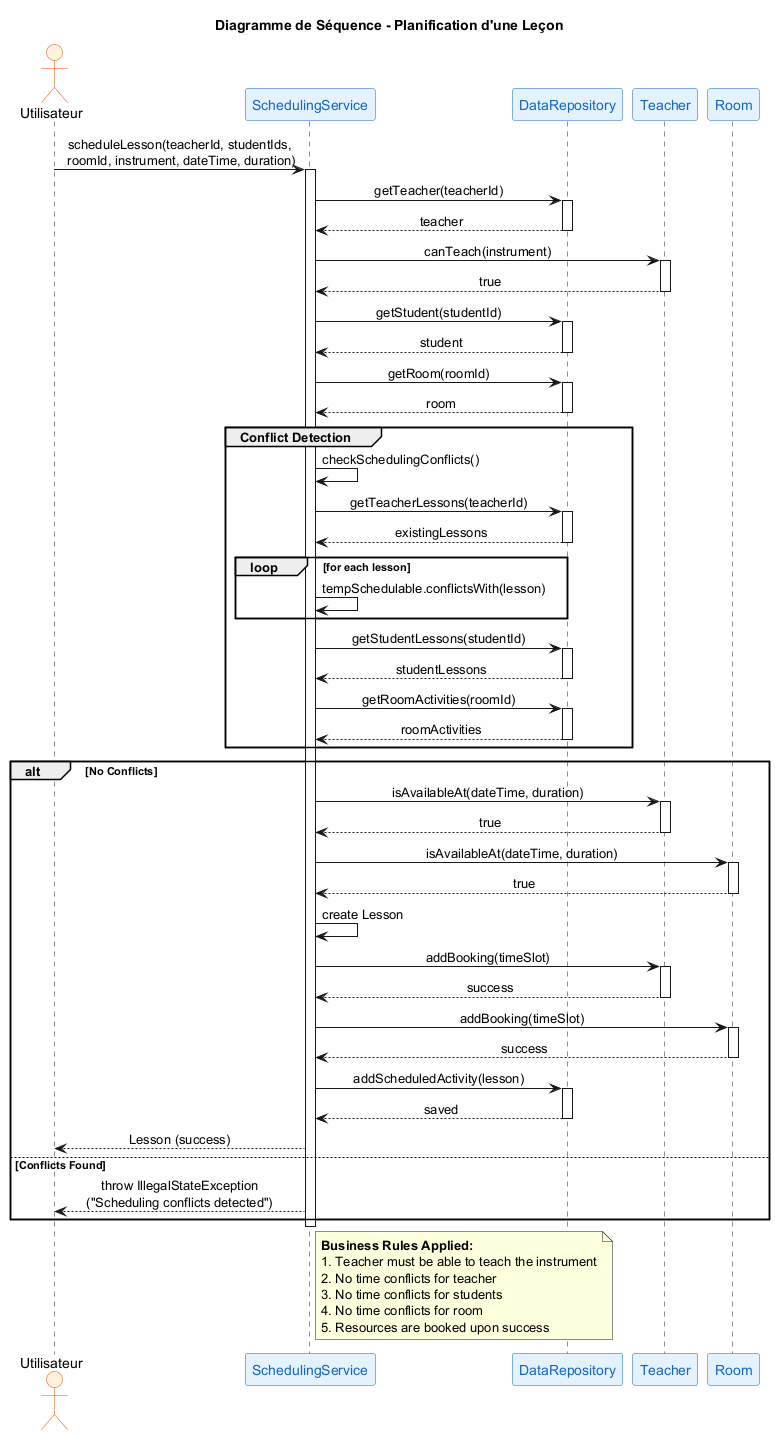

The diagram above was rendered by PlantUML. Its source (embedded in the PNG):
@startuml sequence-schedule-lesson

skinparam backgroundColor #FEFEFE
skinparam shadowing false
skinparam sequenceMessageAlign center

skinparam participant {
    BackgroundColor #E3F2FD
    BorderColor #1565C0
    FontColor #1565C0
}

skinparam actor {
    BackgroundColor #FFF3E0
    BorderColor #E65100
}

title Diagramme de Séquence - Planification d'une Leçon

actor User as "Utilisateur"
participant "SchedulingService" as SS
participant "DataRepository" as DR
participant "Teacher" as T
participant "Room" as R

User -> SS : scheduleLesson(teacherId, studentIds,\n roomId, instrument, dateTime, duration)
activate SS

SS -> DR : getTeacher(teacherId)
activate DR
DR --> SS : teacher
deactivate DR

SS -> T : canTeach(instrument)
activate T
T --> SS : true
deactivate T

SS -> DR : getStudent(studentId)
activate DR
DR --> SS : student
deactivate DR

SS -> DR : getRoom(roomId)
activate DR
DR --> SS : room
deactivate DR

group Conflict Detection
    SS -> SS : checkSchedulingConflicts()
    
    SS -> DR : getTeacherLessons(teacherId)
    activate DR
    DR --> SS : existingLessons
    deactivate DR
    
    loop for each lesson
        SS -> SS : tempSchedulable.conflictsWith(lesson)
    end
    
    SS -> DR : getStudentLessons(studentId)
    activate DR
    DR --> SS : studentLessons
    deactivate DR
    
    SS -> DR : getRoomActivities(roomId)
    activate DR
    DR --> SS : roomActivities
    deactivate DR
end

alt No Conflicts
    SS -> T : isAvailableAt(dateTime, duration)
    activate T
    T --> SS : true
    deactivate T
    
    SS -> R : isAvailableAt(dateTime, duration)
    activate R
    R --> SS : true
    deactivate R
    
    SS -> SS : create Lesson
    
    SS -> T : addBooking(timeSlot)
    activate T
    T --> SS : success
    deactivate T
    
    SS -> R : addBooking(timeSlot)
    activate R
    R --> SS : success
    deactivate R
    
    SS -> DR : addScheduledActivity(lesson)
    activate DR
    DR --> SS : saved
    deactivate DR
    
    SS --> User : Lesson (success)
else Conflicts Found
    SS --> User : throw IllegalStateException\n("Scheduling conflicts detected")
end

deactivate SS

note right of SS
    <b>Business Rules Applied:</b>
    1. Teacher must be able to teach the instrument
    2. No time conflicts for teacher
    3. No time conflicts for students
    4. No time conflicts for room
    5. Resources are booked upon success
end note

@enduml